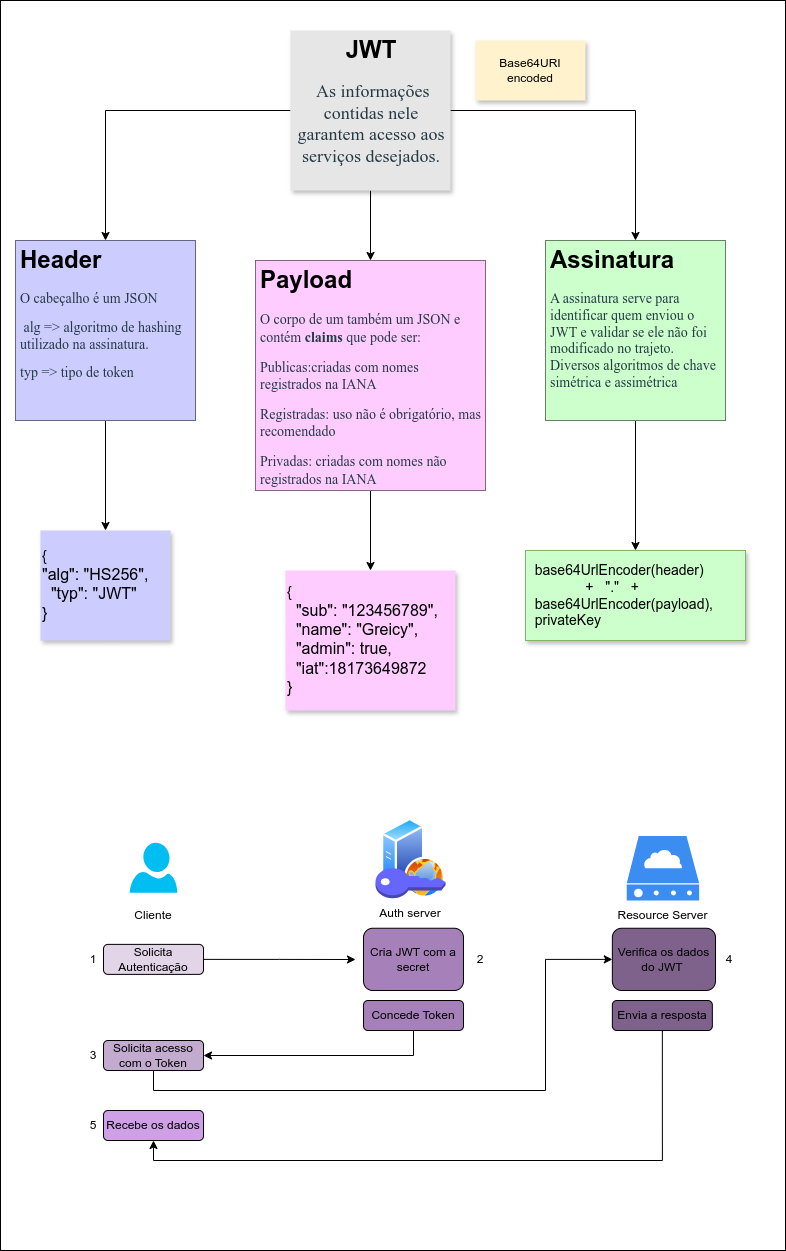

The diagram above was exported from draw.io. Its source (the exported page's mxGraphModel, read from the mxfile embedded in the PNG):
<mxGraphModel dx="1362" dy="759" grid="1" gridSize="10" guides="1" tooltips="1" connect="1" arrows="1" fold="1" page="1" pageScale="1" pageWidth="850" pageHeight="1100" math="0" shadow="0">
  <root>
    <mxCell id="0" />
    <mxCell id="1" parent="0" />
    <mxCell id="gPXsXnw9ujRnJEQtaQlR-7" value="" style="rounded=0;whiteSpace=wrap;html=1;" vertex="1" parent="1">
      <mxGeometry x="15" y="30" width="785" height="1250" as="geometry" />
    </mxCell>
    <mxCell id="q950835EStDUsSBYBnIe-2" value="" style="whiteSpace=wrap;html=1;aspect=fixed;" parent="1" vertex="1">
      <mxGeometry x="30" y="270" width="180" height="180" as="geometry" />
    </mxCell>
    <mxCell id="q950835EStDUsSBYBnIe-3" value="" style="whiteSpace=wrap;html=1;aspect=fixed;" parent="1" vertex="1">
      <mxGeometry x="270" y="290" width="230" height="230" as="geometry" />
    </mxCell>
    <mxCell id="q950835EStDUsSBYBnIe-4" value="" style="whiteSpace=wrap;html=1;aspect=fixed;" parent="1" vertex="1">
      <mxGeometry x="560" y="270" width="180" height="180" as="geometry" />
    </mxCell>
    <mxCell id="EC_xTX3V8Hx-02JmcYwA-5" style="edgeStyle=orthogonalEdgeStyle;rounded=0;orthogonalLoop=1;jettySize=auto;html=1;exitX=0.5;exitY=1;exitDx=0;exitDy=0;" parent="1" source="q950835EStDUsSBYBnIe-5" target="q950835EStDUsSBYBnIe-23" edge="1">
      <mxGeometry relative="1" as="geometry">
        <mxPoint x="120" y="510" as="targetPoint" />
      </mxGeometry>
    </mxCell>
    <mxCell id="q950835EStDUsSBYBnIe-5" value="&lt;h1&gt;Header&lt;/h1&gt;&lt;p&gt;&lt;span style=&quot;color: rgb(37 , 58 , 68) ; font-family: &amp;quot;source serif pro&amp;quot; , serif&quot;&gt;&lt;font style=&quot;font-size: 14px&quot;&gt;O cabeçalho é um JSON&amp;nbsp;&lt;/font&gt;&lt;/span&gt;&lt;/p&gt;&lt;p&gt;&lt;span style=&quot;color: rgb(37 , 58 , 68) ; font-family: &amp;quot;source serif pro&amp;quot; , serif&quot;&gt;&lt;font style=&quot;font-size: 14px&quot;&gt;&amp;nbsp;alg =&amp;gt; algoritmo de hashing utilizado na assinatura.&lt;/font&gt;&lt;/span&gt;&lt;/p&gt;&lt;p&gt;&lt;span style=&quot;color: rgb(37 , 58 , 68) ; font-family: &amp;quot;source serif pro&amp;quot; , serif&quot;&gt;&lt;font style=&quot;font-size: 14px&quot;&gt;typ =&amp;gt; tipo de token&lt;/font&gt;&lt;/span&gt;&lt;br&gt;&lt;/p&gt;" style="text;html=1;strokeColor=none;fillColor=#CCCCFF;spacing=5;spacingTop=-20;whiteSpace=wrap;overflow=hidden;rounded=0;" parent="1" vertex="1">
      <mxGeometry x="30" y="270" width="180" height="180" as="geometry" />
    </mxCell>
    <mxCell id="EC_xTX3V8Hx-02JmcYwA-4" style="edgeStyle=orthogonalEdgeStyle;rounded=0;orthogonalLoop=1;jettySize=auto;html=1;exitX=0.5;exitY=1;exitDx=0;exitDy=0;" parent="1" source="q950835EStDUsSBYBnIe-6" target="q950835EStDUsSBYBnIe-21" edge="1">
      <mxGeometry relative="1" as="geometry" />
    </mxCell>
    <mxCell id="q950835EStDUsSBYBnIe-6" value="&lt;h1&gt;Payload&lt;/h1&gt;&lt;p&gt;&lt;font style=&quot;font-size: 14px&quot;&gt;&lt;span style=&quot;color: rgb(37 , 58 , 68) ; font-family: &amp;quot;source serif pro&amp;quot; , serif&quot;&gt;O corpo de um também um JSON e contém&amp;nbsp;&lt;/span&gt;&lt;b style=&quot;outline: none ; color: rgb(37 , 58 , 68) ; font-family: &amp;quot;source serif pro&amp;quot; , serif&quot;&gt;claims&lt;/b&gt;&lt;span style=&quot;color: rgb(37 , 58 , 68) ; font-family: &amp;quot;source serif pro&amp;quot; , serif&quot;&gt;&amp;nbsp;que pode ser:&amp;nbsp;&lt;/span&gt;&lt;/font&gt;&lt;br&gt;&lt;/p&gt;&lt;p&gt;&lt;font style=&quot;font-size: 14px&quot;&gt;&lt;span style=&quot;color: rgb(37 , 58 , 68) ; font-family: &amp;quot;source serif pro&amp;quot; , serif&quot;&gt;Publicas:&lt;/span&gt;&lt;/font&gt;&lt;span style=&quot;background-color: initial; font-size: 14px;&quot;&gt;&lt;font face=&quot;source serif pro, serif&quot; color=&quot;#253a44&quot;&gt;criadas com nomes registrados na IANA&lt;/font&gt;&lt;/span&gt;&lt;/p&gt;&lt;p&gt;&lt;font style=&quot;font-size: 14px&quot;&gt;&lt;span style=&quot;color: rgb(37 , 58 , 68) ; font-family: &amp;quot;source serif pro&amp;quot; , serif&quot;&gt;Registradas:&amp;nbsp;&lt;/span&gt;&lt;/font&gt;&lt;span style=&quot;color: rgb(37, 58, 68); font-family: &amp;quot;Source Serif Pro&amp;quot;, serif; background-color: initial;&quot;&gt;&lt;font style=&quot;font-size: 14px;&quot;&gt;uso não é obrigatório, mas recomendado&lt;/font&gt;&lt;/span&gt;&lt;/p&gt;&lt;p&gt;&lt;font style=&quot;font-size: 14px&quot;&gt;&lt;span style=&quot;color: rgb(37 , 58 , 68) ; font-family: &amp;quot;source serif pro&amp;quot; , serif&quot;&gt;Privadas:&amp;nbsp;&lt;/span&gt;&lt;/font&gt;&lt;span style=&quot;background-color: initial; font-size: 14px;&quot;&gt;&lt;font face=&quot;source serif pro, serif&quot; color=&quot;#253a44&quot;&gt;criadas com nomes não registrados na IANA&lt;/font&gt;&lt;/span&gt;&lt;/p&gt;" style="text;html=1;strokeColor=none;fillColor=#FFCCFF;spacing=5;spacingTop=-20;whiteSpace=wrap;overflow=hidden;rounded=0;" parent="1" vertex="1">
      <mxGeometry x="270" y="290" width="230" height="230" as="geometry" />
    </mxCell>
    <mxCell id="EC_xTX3V8Hx-02JmcYwA-2" style="edgeStyle=orthogonalEdgeStyle;rounded=0;orthogonalLoop=1;jettySize=auto;html=1;exitX=0.5;exitY=1;exitDx=0;exitDy=0;" parent="1" source="q950835EStDUsSBYBnIe-7" target="EC_xTX3V8Hx-02JmcYwA-1" edge="1">
      <mxGeometry relative="1" as="geometry">
        <mxPoint x="670" y="490" as="targetPoint" />
      </mxGeometry>
    </mxCell>
    <mxCell id="q950835EStDUsSBYBnIe-7" value="&lt;h1&gt;Assinatura&lt;/h1&gt;&lt;p&gt;&lt;span style=&quot;color: rgb(37 , 58 , 68) ; font-family: &amp;#34;source serif pro&amp;#34; , serif&quot;&gt;&lt;font style=&quot;font-size: 14px&quot;&gt;A assinatura serve para identificar quem enviou o JWT e validar se ele não foi modificado no trajeto. Diversos algoritmos de chave simétrica e assimétrica&amp;nbsp;&lt;/font&gt;&lt;/span&gt;&lt;br&gt;&lt;/p&gt;" style="text;html=1;strokeColor=none;fillColor=#CCFFCC;spacing=5;spacingTop=-20;whiteSpace=wrap;overflow=hidden;rounded=0;" parent="1" vertex="1">
      <mxGeometry x="560" y="270" width="180" height="180" as="geometry" />
    </mxCell>
    <mxCell id="q950835EStDUsSBYBnIe-11" style="edgeStyle=orthogonalEdgeStyle;rounded=0;orthogonalLoop=1;jettySize=auto;html=1;exitX=0;exitY=0.5;exitDx=0;exitDy=0;fontSize=14;" parent="1" source="q950835EStDUsSBYBnIe-8" target="q950835EStDUsSBYBnIe-5" edge="1">
      <mxGeometry relative="1" as="geometry" />
    </mxCell>
    <mxCell id="q950835EStDUsSBYBnIe-12" style="edgeStyle=orthogonalEdgeStyle;rounded=0;orthogonalLoop=1;jettySize=auto;html=1;exitX=1;exitY=0.5;exitDx=0;exitDy=0;fontSize=14;" parent="1" source="q950835EStDUsSBYBnIe-8" target="q950835EStDUsSBYBnIe-7" edge="1">
      <mxGeometry relative="1" as="geometry" />
    </mxCell>
    <mxCell id="EC_xTX3V8Hx-02JmcYwA-7" style="edgeStyle=orthogonalEdgeStyle;rounded=0;orthogonalLoop=1;jettySize=auto;html=1;exitX=0.5;exitY=1;exitDx=0;exitDy=0;entryX=0.5;entryY=0;entryDx=0;entryDy=0;" parent="1" source="q950835EStDUsSBYBnIe-8" target="q950835EStDUsSBYBnIe-6" edge="1">
      <mxGeometry relative="1" as="geometry" />
    </mxCell>
    <mxCell id="q950835EStDUsSBYBnIe-8" value="&lt;h1 style=&quot;text-align: center&quot;&gt;JWT&lt;/h1&gt;&lt;p style=&quot;text-align: center&quot;&gt;&lt;span style=&quot;color: rgb(37 , 58 , 68) ; font-family: &amp;#34;source serif pro&amp;#34; , serif ; font-size: 18px&quot;&gt;&amp;nbsp;As informações contidas nele garantem acesso aos serviços desejados.&lt;/span&gt;&lt;br&gt;&lt;/p&gt;" style="text;html=1;strokeColor=none;fillColor=#E6E6E6;spacing=5;spacingTop=-20;whiteSpace=wrap;overflow=hidden;rounded=0;shadow=1;" parent="1" vertex="1">
      <mxGeometry x="305" y="60" width="160" height="160" as="geometry" />
    </mxCell>
    <mxCell id="q950835EStDUsSBYBnIe-21" value="&lt;div&gt;&lt;font style=&quot;font-size: 14px&quot;&gt;{&lt;/font&gt;&lt;/div&gt;&lt;div&gt;&lt;font size=&quot;3&quot;&gt;&amp;nbsp; &quot;sub&quot;: &quot;123456789&quot;,&lt;/font&gt;&lt;/div&gt;&lt;div&gt;&lt;font size=&quot;3&quot;&gt;&amp;nbsp; &quot;name&quot;: &quot;Greicy&quot;,&lt;/font&gt;&lt;/div&gt;&lt;div&gt;&lt;font size=&quot;3&quot;&gt;&amp;nbsp; &quot;admin&quot;: true,&lt;/font&gt;&lt;/div&gt;&lt;div&gt;&lt;font size=&quot;3&quot;&gt;&amp;nbsp; &quot;iat&quot;:18173649872&lt;/font&gt;&lt;/div&gt;&lt;div&gt;&lt;font size=&quot;3&quot;&gt;}&lt;/font&gt;&lt;/div&gt;" style="text;html=1;strokeColor=none;fillColor=#FFCCFF;align=left;verticalAlign=middle;whiteSpace=wrap;rounded=0;shadow=1;fontFamily=Helvetica;fontSize=10;" parent="1" vertex="1">
      <mxGeometry x="300" y="600" width="170" height="140" as="geometry" />
    </mxCell>
    <mxCell id="q950835EStDUsSBYBnIe-23" value="&lt;div&gt;&lt;font style=&quot;font-size: 14px&quot;&gt;{&lt;/font&gt;&lt;/div&gt;&lt;div&gt;&lt;div&gt;&lt;font size=&quot;3&quot;&gt;&quot;alg&quot;: &quot;HS256&quot;,&lt;/font&gt;&lt;/div&gt;&lt;div&gt;&lt;font size=&quot;3&quot;&gt;&amp;nbsp; &quot;typ&quot;: &quot;JWT&quot;&lt;/font&gt;&lt;/div&gt;&lt;/div&gt;&lt;div&gt;&lt;font size=&quot;3&quot;&gt;}&lt;/font&gt;&lt;/div&gt;" style="text;html=1;strokeColor=none;fillColor=#CCCCFF;align=left;verticalAlign=middle;whiteSpace=wrap;rounded=0;shadow=1;fontFamily=Helvetica;fontSize=10;" parent="1" vertex="1">
      <mxGeometry x="55" y="560" width="130" height="110" as="geometry" />
    </mxCell>
    <mxCell id="EC_xTX3V8Hx-02JmcYwA-1" value="&lt;div&gt;&lt;span style=&quot;font-size: 14px;&quot;&gt;&amp;nbsp; base64UrlEncoder(header)&amp;nbsp;&lt;/span&gt;&lt;/div&gt;&lt;div&gt;&lt;span style=&quot;font-size: 14px;&quot;&gt;&amp;nbsp; &amp;nbsp; &amp;nbsp; &amp;nbsp; &amp;nbsp; &amp;nbsp; &amp;nbsp; &amp;nbsp;+&amp;nbsp; &amp;nbsp;&quot;.&quot;&amp;nbsp; &amp;nbsp;+&lt;/span&gt;&lt;/div&gt;&lt;div&gt;&lt;span style=&quot;font-size: 14px;&quot;&gt;&amp;nbsp; base64UrlEncoder(payload),&lt;/span&gt;&lt;/div&gt;&lt;div&gt;&lt;span style=&quot;font-size: 14px;&quot;&gt;&amp;nbsp; privateKey&lt;/span&gt;&lt;/div&gt;" style="text;html=1;strokeColor=#82b366;fillColor=#CCFFCC;align=left;verticalAlign=middle;whiteSpace=wrap;rounded=0;shadow=1;fontFamily=Helvetica;fontSize=10;" parent="1" vertex="1">
      <mxGeometry x="540" y="580" width="220" height="90" as="geometry" />
    </mxCell>
    <mxCell id="EC_xTX3V8Hx-02JmcYwA-6" value="Base64URI encoded" style="text;html=1;align=center;verticalAlign=middle;whiteSpace=wrap;rounded=0;shadow=1;fillColor=#FFF2CC;" parent="1" vertex="1">
      <mxGeometry x="490" y="70" width="110" height="60" as="geometry" />
    </mxCell>
    <mxCell id="EC_xTX3V8Hx-02JmcYwA-10" value="" style="verticalLabelPosition=bottom;html=1;verticalAlign=top;align=center;strokeColor=none;fillColor=#00BEF2;shape=mxgraph.azure.user;" parent="1" vertex="1">
      <mxGeometry x="144.25" y="872.25" width="47.5" height="50" as="geometry" />
    </mxCell>
    <mxCell id="EC_xTX3V8Hx-02JmcYwA-12" value="" style="image;aspect=fixed;perimeter=ellipsePerimeter;html=1;align=center;shadow=0;dashed=0;spacingTop=3;image=img/lib/active_directory/web_server.svg;strokeOpacity=64;" parent="1" vertex="1">
      <mxGeometry x="396" y="847.75" width="64" height="80" as="geometry" />
    </mxCell>
    <mxCell id="EC_xTX3V8Hx-02JmcYwA-11" value="" style="outlineConnect=0;dashed=0;verticalLabelPosition=bottom;verticalAlign=top;align=center;html=1;shape=mxgraph.aws3.add_on;fillColor=#6666FF;gradientColor=none;" parent="1" vertex="1">
      <mxGeometry x="390" y="897.75" width="70" height="30" as="geometry" />
    </mxCell>
    <mxCell id="EC_xTX3V8Hx-02JmcYwA-17" value="" style="sketch=0;html=1;aspect=fixed;strokeColor=none;shadow=0;fillColor=#3B8DF1;verticalAlign=top;labelPosition=center;verticalLabelPosition=bottom;shape=mxgraph.gcp2.cloud_server" parent="1" vertex="1">
      <mxGeometry x="641.23" y="865.5" width="72.47" height="64.5" as="geometry" />
    </mxCell>
    <mxCell id="EC_xTX3V8Hx-02JmcYwA-18" value="Cliente" style="text;html=1;align=center;verticalAlign=middle;whiteSpace=wrap;rounded=0;" parent="1" vertex="1">
      <mxGeometry x="138" y="930" width="60" height="30" as="geometry" />
    </mxCell>
    <mxCell id="EC_xTX3V8Hx-02JmcYwA-19" value="Auth server" style="text;html=1;align=center;verticalAlign=middle;whiteSpace=wrap;rounded=0;" parent="1" vertex="1">
      <mxGeometry x="390" y="927.75" width="70" height="30" as="geometry" />
    </mxCell>
    <mxCell id="EC_xTX3V8Hx-02JmcYwA-20" value="Resource Server" style="text;html=1;align=center;verticalAlign=middle;whiteSpace=wrap;rounded=0;" parent="1" vertex="1">
      <mxGeometry x="628.08" y="930" width="98.77" height="30" as="geometry" />
    </mxCell>
    <mxCell id="gPXsXnw9ujRnJEQtaQlR-3" style="edgeStyle=orthogonalEdgeStyle;rounded=0;orthogonalLoop=1;jettySize=auto;html=1;exitX=1;exitY=0.5;exitDx=0;exitDy=0;" edge="1" parent="1" source="EC_xTX3V8Hx-02JmcYwA-21">
      <mxGeometry relative="1" as="geometry">
        <mxPoint x="370" y="989" as="targetPoint" />
      </mxGeometry>
    </mxCell>
    <mxCell id="EC_xTX3V8Hx-02JmcYwA-21" value="Solicita Autenticação" style="rounded=1;whiteSpace=wrap;html=1;fillColor=#E1D5E7;" parent="1" vertex="1">
      <mxGeometry x="118" y="973.88" width="100" height="30" as="geometry" />
    </mxCell>
    <mxCell id="EC_xTX3V8Hx-02JmcYwA-28" style="edgeStyle=orthogonalEdgeStyle;rounded=0;orthogonalLoop=1;jettySize=auto;html=1;exitX=0.5;exitY=1;exitDx=0;exitDy=0;entryX=1;entryY=0.5;entryDx=0;entryDy=0;" parent="1" source="EC_xTX3V8Hx-02JmcYwA-22" target="EC_xTX3V8Hx-02JmcYwA-27" edge="1">
      <mxGeometry relative="1" as="geometry" />
    </mxCell>
    <mxCell id="EC_xTX3V8Hx-02JmcYwA-22" value="Concede Token" style="rounded=1;whiteSpace=wrap;html=1;fillColor=#A680B8;" parent="1" vertex="1">
      <mxGeometry x="378" y="1030" width="100" height="30" as="geometry" />
    </mxCell>
    <mxCell id="EC_xTX3V8Hx-02JmcYwA-32" style="edgeStyle=orthogonalEdgeStyle;rounded=0;orthogonalLoop=1;jettySize=auto;html=1;exitX=0.5;exitY=1;exitDx=0;exitDy=0;entryX=0.5;entryY=1;entryDx=0;entryDy=0;" parent="1" source="EC_xTX3V8Hx-02JmcYwA-24" target="EC_xTX3V8Hx-02JmcYwA-31" edge="1">
      <mxGeometry relative="1" as="geometry" />
    </mxCell>
    <mxCell id="EC_xTX3V8Hx-02JmcYwA-24" value="Envia a resposta" style="rounded=1;whiteSpace=wrap;html=1;fillColor=#7F628C;" parent="1" vertex="1">
      <mxGeometry x="626.85" y="1030" width="100" height="30" as="geometry" />
    </mxCell>
    <mxCell id="gPXsXnw9ujRnJEQtaQlR-4" style="edgeStyle=orthogonalEdgeStyle;rounded=0;orthogonalLoop=1;jettySize=auto;html=1;exitX=0.5;exitY=1;exitDx=0;exitDy=0;entryX=0;entryY=0.5;entryDx=0;entryDy=0;" edge="1" parent="1" source="EC_xTX3V8Hx-02JmcYwA-27" target="EC_xTX3V8Hx-02JmcYwA-39">
      <mxGeometry relative="1" as="geometry">
        <Array as="points">
          <mxPoint x="168" y="1120" />
          <mxPoint x="560" y="1120" />
          <mxPoint x="560" y="989" />
        </Array>
      </mxGeometry>
    </mxCell>
    <mxCell id="EC_xTX3V8Hx-02JmcYwA-27" value="Solicita acesso com o Token" style="rounded=1;whiteSpace=wrap;html=1;fillColor=#C3ABD0;" parent="1" vertex="1">
      <mxGeometry x="118" y="1070" width="100" height="30" as="geometry" />
    </mxCell>
    <mxCell id="EC_xTX3V8Hx-02JmcYwA-31" value="Recebe os dados" style="rounded=1;whiteSpace=wrap;html=1;fillColor=#CFA0E6;" parent="1" vertex="1">
      <mxGeometry x="118" y="1140" width="100" height="30" as="geometry" />
    </mxCell>
    <mxCell id="EC_xTX3V8Hx-02JmcYwA-33" value="1" style="text;html=1;align=center;verticalAlign=middle;whiteSpace=wrap;rounded=0;" parent="1" vertex="1">
      <mxGeometry x="78" y="973.88" width="60" height="30" as="geometry" />
    </mxCell>
    <mxCell id="EC_xTX3V8Hx-02JmcYwA-34" value="2" style="text;html=1;align=center;verticalAlign=middle;whiteSpace=wrap;rounded=0;" parent="1" vertex="1">
      <mxGeometry x="465" y="973.88" width="60" height="30" as="geometry" />
    </mxCell>
    <mxCell id="EC_xTX3V8Hx-02JmcYwA-35" value="3" style="text;html=1;align=center;verticalAlign=middle;whiteSpace=wrap;rounded=0;" parent="1" vertex="1">
      <mxGeometry x="78" y="1070" width="60" height="30" as="geometry" />
    </mxCell>
    <mxCell id="EC_xTX3V8Hx-02JmcYwA-36" value="4" style="text;html=1;align=center;verticalAlign=middle;whiteSpace=wrap;rounded=0;" parent="1" vertex="1">
      <mxGeometry x="713.7" y="973.88" width="60" height="30" as="geometry" />
    </mxCell>
    <mxCell id="EC_xTX3V8Hx-02JmcYwA-37" value="5" style="text;html=1;align=center;verticalAlign=middle;whiteSpace=wrap;rounded=0;" parent="1" vertex="1">
      <mxGeometry x="78" y="1140" width="60" height="30" as="geometry" />
    </mxCell>
    <mxCell id="EC_xTX3V8Hx-02JmcYwA-38" value="Cria JWT com a secret" style="rounded=1;whiteSpace=wrap;html=1;fillColor=#A680B8;" parent="1" vertex="1">
      <mxGeometry x="378" y="957.75" width="100" height="62.25" as="geometry" />
    </mxCell>
    <mxCell id="EC_xTX3V8Hx-02JmcYwA-39" value="Verifica os dados do JWT&amp;nbsp;" style="rounded=1;whiteSpace=wrap;html=1;fillColor=#7F628C;" parent="1" vertex="1">
      <mxGeometry x="626.85" y="957.75" width="103.15" height="62.25" as="geometry" />
    </mxCell>
  </root>
</mxGraphModel>